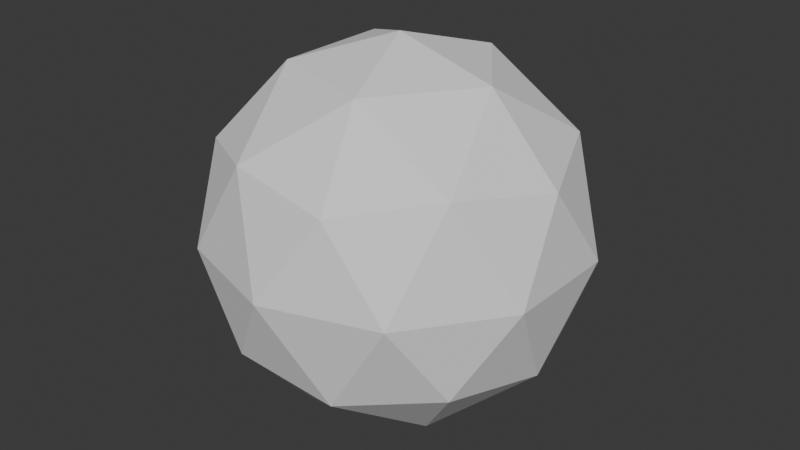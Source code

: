 # Source: 002_Paperball.blend  (saved by Blender 5.0.118; exported with 4.5.12 LTS)
import bpy
from mathutils import Matrix  # noqa: F401  (used for matrix-valued properties, if any)

bpy.ops.wm.read_factory_settings(use_empty=True)
scene = bpy.context.scene
scene.name = 'Scene'

# ---- collections
col_meta = bpy.data.collections.new('Meta'); scene.collection.children.link(col_meta)
col_mesh = bpy.data.collections.new('mesh'); col_meta.children.link(col_mesh)
col_instancing = bpy.data.collections.new('instancing'); col_mesh.children.link(col_instancing)
col_instdistro = bpy.data.collections.new('InstDistro'); col_instancing.children.link(col_instdistro)
col_distro = bpy.data.collections.new('distro'); col_instancing.children.link(col_distro)
col_exp = bpy.data.collections.new('exp'); col_mesh.children.link(col_exp)
col_high = bpy.data.collections.new('high'); col_exp.children.link(col_high)
col_low = bpy.data.collections.new('low'); col_exp.children.link(col_low)
col_lightings = bpy.data.collections.new('lightings'); col_meta.children.link(col_lightings)
col_misc = bpy.data.collections.new('misc'); col_meta.children.link(col_misc)

# ---- world
world_world = bpy.data.worlds.new('World'); scene.world = world_world
world_world.use_nodes = True; world_world.node_tree.nodes.clear()
_N = world_world.node_tree.nodes; _L = world_world.node_tree.links
n0 = _N.new('ShaderNodeOutputWorld'); n0.name = 'World Output'; n0.location = (300, 300)
n1 = _N.new('ShaderNodeBackground'); n1.name = 'Background'; n1.location = (10, 300)
n1.inputs[0].default_value = (0.05088, 0.05088, 0.05088, 1.0)
_L.new(n1.outputs[0], n0.inputs[0])
n0.is_active_output = True
world_world.color = (0.05088, 0.05088, 0.05088)
world_world.sun_shadow_jitter_overblur = 0.0

# ---- meshes
me_icosphere = bpy.data.meshes.new('Icosphere')
me_icosphere.from_pydata([(9.65e-09, -3.378e-08, -7.8), (5.644, -4.101, -3.488), (-2.156, -6.635, -3.488), (-6.977, -3.378e-08, -3.488), (-2.156, 6.635, -3.488), (5.644, 4.101, -3.488), (2.156, -6.635, 3.488), (-5.644, -4.101, 3.488), (-5.644, 4.101, 3.488), (2.156, 6.635, 3.488), (6.977, -3.378e-08, 3.488), (9.65e-09, -3.378e-08, 7.8), (-1.267, -3.9, -6.635), (3.318, -2.41, -6.635), (2.05, -6.31, -4.101), (6.635, -3.378e-08, -4.101), (3.318, 2.41, -6.635), (-4.101, -3.378e-08, -6.635), (-5.368, -3.9, -4.101), (-1.267, 3.9, -6.635), (-5.368, 3.9, -4.101), (2.05, 6.31, -4.101), (7.418, -2.41, -9.65e-09), (7.418, 2.41, -9.65e-09), (9.65e-09, -7.8, -9.65e-09), (4.585, -6.31, -9.65e-09), (-7.418, -2.41, -9.65e-09), (-4.585, -6.31, -9.65e-09), (-4.585, 6.31, -9.65e-09), (-7.418, 2.41, -9.65e-09), (4.585, 6.31, -9.65e-09), (9.65e-09, 7.8, -9.65e-09), (5.368, -3.9, 4.101), (-2.05, -6.31, 4.101), (-6.635, -3.378e-08, 4.101), (-2.05, 6.31, 4.101), (5.368, 3.9, 4.101), (1.267, -3.9, 6.635), (4.101, -3.378e-08, 6.635), (-3.318, -2.41, 6.635), (-3.318, 2.41, 6.635), (1.267, 3.9, 6.635)], [], [(0, 12, 13), (1, 15, 13), (0, 17, 12), (0, 19, 17), (0, 16, 19), (1, 22, 15), (2, 24, 14), (3, 26, 18), (4, 28, 20), (5, 30, 21), (1, 25, 22), (2, 27, 24), (3, 29, 26), (4, 31, 28), (5, 23, 30), (6, 37, 32), (7, 39, 33), (8, 40, 34), (9, 41, 35), (10, 38, 36), (38, 11, 41), (38, 41, 36), (36, 41, 9), (41, 11, 40), (41, 40, 35), (35, 40, 8), (40, 11, 39), (40, 39, 34), (34, 39, 7), (39, 11, 37), (39, 37, 33), (33, 37, 6), (37, 11, 38), (37, 38, 32), (32, 38, 10), (23, 10, 36), (23, 36, 30), (30, 36, 9), (31, 9, 35), (31, 35, 28), (28, 35, 8), (29, 8, 34), (29, 34, 26), (26, 34, 7), (27, 7, 33), (27, 33, 24), (24, 33, 6), (25, 6, 32), (25, 32, 22), (22, 32, 10), (30, 9, 31), (30, 31, 21), (21, 31, 4), (28, 8, 29), (28, 29, 20), (20, 29, 3), (26, 7, 27), (26, 27, 18), (18, 27, 2), (24, 6, 25), (24, 25, 14), (14, 25, 1), (22, 10, 23), (22, 23, 15), (15, 23, 5), (16, 5, 21), (16, 21, 19), (19, 21, 4), (19, 4, 20), (19, 20, 17), (17, 20, 3), (17, 3, 18), (17, 18, 12), (12, 18, 2), (15, 5, 16), (15, 16, 13), (13, 16, 0), (12, 2, 14), (12, 14, 13), (13, 14, 1)])
_uv = me_icosphere.uv_layers.new(name='UVMap')
_uv.uv.foreach_set('vector', [0.1818, 0.0, 0.1364, 0.07873, 0.2273, 0.07873, 0.2727, 0.1575, 0.3636, 0.1575, 0.3182, 0.07873, 0.9091, 0.0, 0.8636, 0.07873, 0.9545, 0.07873, 0.7273, 0.0, 0.6818, 0.07873, 0.7727, 0.07873, 0.5455, 0.0, 0.5, 0.07873, 0.5909, 0.07873, 0.2727, 0.1575, 0.3182, 0.2362, 0.3636, 0.1575, 0.09091, 0.1575, 0.1364, 0.2362, 0.1818, 0.1575, 0.8182, 0.1575, 0.8636, 0.2362, 0.9091, 0.1575, 0.6364, 0.1575, 0.6818, 0.2362, 0.7273, 0.1575, 0.4545, 0.1575, 0.5, 0.2362, 0.5455, 0.1575, 0.2727, 0.1575, 0.2273, 0.2362, 0.3182, 0.2362, 0.09091, 0.1575, 0.04546, 0.2362, 0.1364, 0.2362, 0.8182, 0.1575, 0.7727, 0.2362, 0.8636, 0.2362, 0.6364, 0.1575, 0.5909, 0.2362, 0.6818, 0.2362, 0.4545, 0.1575, 0.4091, 0.2362, 0.5, 0.2362, 0.1818, 0.3149, 0.2273, 0.3937, 0.2727, 0.3149, 0.0, 0.3149, 0.04546, 0.3937, 0.09091, 0.3149, 0.7273, 0.3149, 0.7727, 0.3937, 0.8182, 0.3149, 0.5455, 0.3149, 0.5909, 0.3937, 0.6364, 0.3149, 0.3636, 0.3149, 0.4091, 0.3937, 0.4545, 0.3149, 0.4091, 0.3937, 0.4545, 0.4724, 0.5, 0.3937, 0.4091, 0.3937, 0.5, 0.3937, 0.4545, 0.3149, 0.4545, 0.3149, 0.5, 0.3937, 0.5455, 0.3149, 0.5909, 0.3937, 0.6364, 0.4724, 0.6818, 0.3937, 0.5909, 0.3937, 0.6818, 0.3937, 0.6364, 0.3149, 0.6364, 0.3149, 0.6818, 0.3937, 0.7273, 0.3149, 0.7727, 0.3937, 0.8182, 0.4724, 0.8636, 0.3937, 0.7727, 0.3937, 0.8636, 0.3937, 0.8182, 0.3149, 0.8182, 0.3149, 0.8636, 0.3937, 0.9091, 0.3149, 0.04546, 0.3937, 0.09091, 0.4724, 0.1364, 0.3937, 0.04546, 0.3937, 0.1364, 0.3937, 0.09091, 0.3149, 0.09091, 0.3149, 0.1364, 0.3937, 0.1818, 0.3149, 0.2273, 0.3937, 0.2727, 0.4724, 0.3182, 0.3937, 0.2273, 0.3937, 0.3182, 0.3937, 0.2727, 0.3149, 0.2727, 0.3149, 0.3182, 0.3937, 0.3636, 0.3149, 0.4091, 0.2362, 0.3636, 0.3149, 0.4545, 0.3149, 0.4091, 0.2362, 0.4545, 0.3149, 0.5, 0.2362, 0.5, 0.2362, 0.4545, 0.3149, 0.5455, 0.3149, 0.5909, 0.2362, 0.5455, 0.3149, 0.6364, 0.3149, 0.5909, 0.2362, 0.6364, 0.3149, 0.6818, 0.2362, 0.6818, 0.2362, 0.6364, 0.3149, 0.7273, 0.3149, 0.7727, 0.2362, 0.7273, 0.3149, 0.8182, 0.3149, 0.7727, 0.2362, 0.8182, 0.3149, 0.8636, 0.2362, 0.8636, 0.2362, 0.8182, 0.3149, 0.9091, 0.3149, 0.04546, 0.2362, 0.0, 0.3149, 0.09091, 0.3149, 0.04546, 0.2362, 0.09091, 0.3149, 0.1364, 0.2362, 0.1364, 0.2362, 0.09091, 0.3149, 0.1818, 0.3149, 0.2273, 0.2362, 0.1818, 0.3149, 0.2727, 0.3149, 0.2273, 0.2362, 0.2727, 0.3149, 0.3182, 0.2362, 0.3182, 0.2362, 0.2727, 0.3149, 0.3636, 0.3149, 0.5, 0.2362, 0.5455, 0.3149, 0.5909, 0.2362, 0.5, 0.2362, 0.5909, 0.2362, 0.5455, 0.1575, 0.5455, 0.1575, 0.5909, 0.2362, 0.6364, 0.1575, 0.6818, 0.2362, 0.7273, 0.3149, 0.7727, 0.2362, 0.6818, 0.2362, 0.7727, 0.2362, 0.7273, 0.1575, 0.7273, 0.1575, 0.7727, 0.2362, 0.8182, 0.1575, 0.8636, 0.2362, 0.9091, 0.3149, 0.9545, 0.2362, 0.8636, 0.2362, 0.9545, 0.2362, 0.9091, 0.1575, 0.9091, 0.1575, 0.9545, 0.2362, 1.0, 0.1575, 0.1364, 0.2362, 0.1818, 0.3149, 0.2273, 0.2362, 0.1364, 0.2362, 0.2273, 0.2362, 0.1818, 0.1575, 0.1818, 0.1575, 0.2273, 0.2362, 0.2727, 0.1575, 0.3182, 0.2362, 0.3636, 0.3149, 0.4091, 0.2362, 0.3182, 0.2362, 0.4091, 0.2362, 0.3636, 0.1575, 0.3636, 0.1575, 0.4091, 0.2362, 0.4545, 0.1575, 0.5, 0.07873, 0.4545, 0.1575, 0.5455, 0.1575, 0.5, 0.07873, 0.5455, 0.1575, 0.5909, 0.07873, 0.5909, 0.07873, 0.5455, 0.1575, 0.6364, 0.1575, 0.6818, 0.07873, 0.6364, 0.1575, 0.7273, 0.1575, 0.6818, 0.07873, 0.7273, 0.1575, 0.7727, 0.07873, 0.7727, 0.07873, 0.7273, 0.1575, 0.8182, 0.1575, 0.8636, 0.07873, 0.8182, 0.1575, 0.9091, 0.1575, 0.8636, 0.07873, 0.9091, 0.1575, 0.9545, 0.07873, 0.9545, 0.07873, 0.9091, 0.1575, 1.0, 0.1575, 0.3636, 0.1575, 0.4545, 0.1575, 0.4091, 0.07873, 0.3636, 0.1575, 0.4091, 0.07873, 0.3182, 0.07873, 0.3182, 0.07873, 0.4091, 0.07873, 0.3636, 0.0, 0.1364, 0.07873, 0.09091, 0.1575, 0.1818, 0.1575, 0.1364, 0.07873, 0.1818, 0.1575, 0.2273, 0.07873, 0.2273, 0.07873, 0.1818, 0.1575, 0.2727, 0.1575])
me_icosphere.update()
me_plane = bpy.data.meshes.new('Plane')
me_plane.from_pydata([(-1.6, -1.0, 0.0), (1.6, -1.0, 0.0), (-1.6, 1.0, 0.0), (1.6, 1.0, 0.0), (-1.387, -1.0, 0.0), (-1.173, -1.0, 0.0), (-0.96, -1.0, 0.0), (-0.7467, -1.0, 0.0), (-0.5333, -1.0, 0.0), (-0.32, -1.0, 0.0), (-0.1067, -1.0, 0.0), (0.1067, -1.0, 0.0), (0.32, -1.0, 0.0), (0.5333, -1.0, 0.0), (0.7467, -1.0, 0.0), (0.96, -1.0, 0.0), (1.173, -1.0, 0.0), (1.387, -1.0, 0.0), (1.387, 1.0, 0.0), (1.173, 1.0, 0.0), (0.96, 1.0, 0.0), (0.7467, 1.0, 0.0), (0.5333, 1.0, 0.0), (0.32, 1.0, 0.0), (0.1067, 1.0, 0.0), (-0.1067, 1.0, 0.0), (-0.32, 1.0, 0.0), (-0.5333, 1.0, 0.0), (-0.7467, 1.0, 0.0), (-0.96, 1.0, 0.0), (-1.173, 1.0, 0.0), (-1.387, 1.0, 0.0), (-1.6, 0.7778, 0.0), (-1.6, 0.5556, 0.0), (-1.6, 0.3333, 0.0), (-1.6, 0.1111, 0.0), (-1.6, -0.1111, 0.0), (-1.6, -0.3333, 0.0), (-1.6, -0.5556, 0.0), (-1.6, -0.7778, 0.0), (1.6, -0.7778, 0.0), (1.6, -0.5556, 0.0), (1.6, -0.3333, 0.0), (1.6, -0.1111, 0.0), (1.6, 0.1111, 0.0), (1.6, 0.3333, 0.0), (1.6, 0.5556, 0.0), (1.6, 0.7778, 0.0), (-1.387, -0.7778, 0.0), (-1.387, -0.5556, 0.0), (-1.387, -0.3333, 0.0), (-1.387, -0.1111, 0.0), (-1.387, 0.1111, 0.0), (-1.387, 0.3333, 0.0), (-1.387, 0.5556, 0.0), (-1.387, 0.7778, 0.0), (-1.173, -0.7778, 0.0), (-1.173, -0.5556, 0.0), (-1.173, -0.3333, 0.0), (-1.173, -0.1111, 0.0), (-1.173, 0.1111, 0.0), (-1.173, 0.3333, 0.0), (-1.173, 0.5556, 0.0), (-1.173, 0.7778, 0.0), (-0.96, -0.7778, 0.0), (-0.96, -0.5556, 0.0), (-0.96, -0.3333, 0.0), (-0.96, -0.1111, 0.0), (-0.96, 0.1111, 0.0), (-0.96, 0.3333, 0.0), (-0.96, 0.5556, 0.0), (-0.96, 0.7778, 0.0), (-0.7467, -0.7778, 0.0), (-0.7467, -0.5556, 0.0), (-0.7467, -0.3333, 0.0), (-0.7467, -0.1111, 0.0), (-0.7467, 0.1111, 0.0), (-0.7467, 0.3333, 0.0), (-0.7467, 0.5556, 0.0), (-0.7467, 0.7778, 0.0), (-0.5333, -0.7778, 0.0), (-0.5333, -0.5556, 0.0), (-0.5333, -0.3333, 0.0), (-0.5333, -0.1111, 0.0), (-0.5333, 0.1111, 0.0), (-0.5333, 0.3333, 0.0), (-0.5333, 0.5556, 0.0), (-0.5333, 0.7778, 0.0), (-0.32, -0.7778, 0.0), (-0.32, -0.5556, 0.0), (-0.32, -0.3333, 0.0), (-0.32, -0.1111, 0.0), (-0.32, 0.1111, 0.0), (-0.32, 0.3333, 0.0), (-0.32, 0.5556, 0.0), (-0.32, 0.7778, 0.0), (-0.1067, -0.7778, 0.0), (-0.1067, -0.5556, 0.0), (-0.1067, -0.3333, 0.0), (-0.1067, -0.1111, 0.0), (-0.1067, 0.1111, 0.0), (-0.1067, 0.3333, 0.0), (-0.1067, 0.5556, 0.0), (-0.1067, 0.7778, 0.0), (0.1067, -0.7778, 0.0), (0.1067, -0.5556, 0.0), (0.1067, -0.3333, 0.0), (0.1067, -0.1111, 0.0), (0.1067, 0.1111, 0.0), (0.1067, 0.3333, 0.0), (0.1067, 0.5556, 0.0), (0.1067, 0.7778, 0.0), (0.32, -0.7778, 0.0), (0.32, -0.5556, 0.0), (0.32, -0.3333, 0.0), (0.32, -0.1111, 0.0), (0.32, 0.1111, 0.0), (0.32, 0.3333, 0.0), (0.32, 0.5556, 0.0), (0.32, 0.7778, 0.0), (0.5333, -0.7778, 0.0), (0.5333, -0.5556, 0.0), (0.5333, -0.3333, 0.0), (0.5333, -0.1111, 0.0), (0.5333, 0.1111, 0.0), (0.5333, 0.3333, 0.0), (0.5333, 0.5556, 0.0), (0.5333, 0.7778, 0.0), (0.7467, -0.7778, 0.0), (0.7467, -0.5556, 0.0), (0.7467, -0.3333, 0.0), (0.7467, -0.1111, 0.0), (0.7467, 0.1111, 0.0), (0.7467, 0.3333, 0.0), (0.7467, 0.5556, 0.0), (0.7467, 0.7778, 0.0), (0.96, -0.7778, 0.0), (0.96, -0.5556, 0.0), (0.96, -0.3333, 0.0), (0.96, -0.1111, 0.0), (0.96, 0.1111, 0.0), (0.96, 0.3333, 0.0), (0.96, 0.5556, 0.0), (0.96, 0.7778, 0.0), (1.173, -0.7778, 0.0), (1.173, -0.5556, 0.0), (1.173, -0.3333, 0.0), (1.173, -0.1111, 0.0), (1.173, 0.1111, 0.0), (1.173, 0.3333, 0.0), (1.173, 0.5556, 0.0), (1.173, 0.7778, 0.0), (1.387, -0.7778, 0.0), (1.387, -0.5556, 0.0), (1.387, -0.3333, 0.0), (1.387, -0.1111, 0.0), (1.387, 0.1111, 0.0), (1.387, 0.3333, 0.0), (1.387, 0.5556, 0.0), (1.387, 0.7778, 0.0)], [], [(159, 47, 3, 18), (32, 55, 31, 2), (55, 63, 30, 31), (63, 71, 29, 30), (71, 79, 28, 29), (79, 87, 27, 28), (87, 95, 26, 27), (95, 103, 25, 26), (103, 111, 24, 25), (111, 119, 23, 24), (119, 127, 22, 23), (127, 135, 21, 22), (135, 143, 20, 21), (143, 151, 19, 20), (151, 159, 18, 19), (16, 17, 152, 144), (144, 152, 153, 145), (145, 153, 154, 146), (146, 154, 155, 147), (147, 155, 156, 148), (148, 156, 157, 149), (149, 157, 158, 150), (150, 158, 159, 151), (15, 16, 144, 136), (136, 144, 145, 137), (137, 145, 146, 138), (138, 146, 147, 139), (139, 147, 148, 140), (140, 148, 149, 141), (141, 149, 150, 142), (142, 150, 151, 143), (14, 15, 136, 128), (128, 136, 137, 129), (129, 137, 138, 130), (130, 138, 139, 131), (131, 139, 140, 132), (132, 140, 141, 133), (133, 141, 142, 134), (134, 142, 143, 135), (13, 14, 128, 120), (120, 128, 129, 121), (121, 129, 130, 122), (122, 130, 131, 123), (123, 131, 132, 124), (124, 132, 133, 125), (125, 133, 134, 126), (126, 134, 135, 127), (12, 13, 120, 112), (112, 120, 121, 113), (113, 121, 122, 114), (114, 122, 123, 115), (115, 123, 124, 116), (116, 124, 125, 117), (117, 125, 126, 118), (118, 126, 127, 119), (11, 12, 112, 104), (104, 112, 113, 105), (105, 113, 114, 106), (106, 114, 115, 107), (107, 115, 116, 108), (108, 116, 117, 109), (109, 117, 118, 110), (110, 118, 119, 111), (10, 11, 104, 96), (96, 104, 105, 97), (97, 105, 106, 98), (98, 106, 107, 99), (99, 107, 108, 100), (100, 108, 109, 101), (101, 109, 110, 102), (102, 110, 111, 103), (9, 10, 96, 88), (88, 96, 97, 89), (89, 97, 98, 90), (90, 98, 99, 91), (91, 99, 100, 92), (92, 100, 101, 93), (93, 101, 102, 94), (94, 102, 103, 95), (8, 9, 88, 80), (80, 88, 89, 81), (81, 89, 90, 82), (82, 90, 91, 83), (83, 91, 92, 84), (84, 92, 93, 85), (85, 93, 94, 86), (86, 94, 95, 87), (7, 8, 80, 72), (72, 80, 81, 73), (73, 81, 82, 74), (74, 82, 83, 75), (75, 83, 84, 76), (76, 84, 85, 77), (77, 85, 86, 78), (78, 86, 87, 79), (6, 7, 72, 64), (64, 72, 73, 65), (65, 73, 74, 66), (66, 74, 75, 67), (67, 75, 76, 68), (68, 76, 77, 69), (69, 77, 78, 70), (70, 78, 79, 71), (5, 6, 64, 56), (56, 64, 65, 57), (57, 65, 66, 58), (58, 66, 67, 59), (59, 67, 68, 60), (60, 68, 69, 61), (61, 69, 70, 62), (62, 70, 71, 63), (4, 5, 56, 48), (48, 56, 57, 49), (49, 57, 58, 50), (50, 58, 59, 51), (51, 59, 60, 52), (52, 60, 61, 53), (53, 61, 62, 54), (54, 62, 63, 55), (0, 4, 48, 39), (39, 48, 49, 38), (38, 49, 50, 37), (37, 50, 51, 36), (36, 51, 52, 35), (35, 52, 53, 34), (34, 53, 54, 33), (33, 54, 55, 32), (17, 1, 40, 152), (152, 40, 41, 153), (153, 41, 42, 154), (154, 42, 43, 155), (155, 43, 44, 156), (156, 44, 45, 157), (157, 45, 46, 158), (158, 46, 47, 159)])
_uv = me_plane.uv_layers.new(name='UVMap')
_uv.uv.foreach_set('vector', [0.9333, 0.8889, 1.0, 0.8889, 1.0, 1.0, 0.9333, 1.0, 0.0, 0.8889, 0.06667, 0.8889, 0.06667, 1.0, 0.0, 1.0, 0.06667, 0.8889, 0.1333, 0.8889, 0.1333, 1.0, 0.06667, 1.0, 0.1333, 0.8889, 0.2, 0.8889, 0.2, 1.0, 0.1333, 1.0, 0.2, 0.8889, 0.2667, 0.8889, 0.2667, 1.0, 0.2, 1.0, 0.2667, 0.8889, 0.3333, 0.8889, 0.3333, 1.0, 0.2667, 1.0, 0.3333, 0.8889, 0.4, 0.8889, 0.4, 1.0, 0.3333, 1.0, 0.4, 0.8889, 0.4667, 0.8889, 0.4667, 1.0, 0.4, 1.0, 0.4667, 0.8889, 0.5333, 0.8889, 0.5333, 1.0, 0.4667, 1.0, 0.5333, 0.8889, 0.6, 0.8889, 0.6, 1.0, 0.5333, 1.0, 0.6, 0.8889, 0.6667, 0.8889, 0.6667, 1.0, 0.6, 1.0, 0.6667, 0.8889, 0.7333, 0.8889, 0.7333, 1.0, 0.6667, 1.0, 0.7333, 0.8889, 0.8, 0.8889, 0.8, 1.0, 0.7333, 1.0, 0.8, 0.8889, 0.8667, 0.8889, 0.8667, 1.0, 0.8, 1.0, 0.8667, 0.8889, 0.9333, 0.8889, 0.9333, 1.0, 0.8667, 1.0, 0.8667, 0.0, 0.9333, 0.0, 0.9333, 0.1111, 0.8667, 0.1111, 0.8667, 0.1111, 0.9333, 0.1111, 0.9333, 0.2222, 0.8667, 0.2222, 0.8667, 0.2222, 0.9333, 0.2222, 0.9333, 0.3333, 0.8667, 0.3333, 0.8667, 0.3333, 0.9333, 0.3333, 0.9333, 0.4444, 0.8667, 0.4444, 0.8667, 0.4444, 0.9333, 0.4444, 0.9333, 0.5556, 0.8667, 0.5556, 0.8667, 0.5556, 0.9333, 0.5556, 0.9333, 0.6667, 0.8667, 0.6667, 0.8667, 0.6667, 0.9333, 0.6667, 0.9333, 0.7778, 0.8667, 0.7778, 0.8667, 0.7778, 0.9333, 0.7778, 0.9333, 0.8889, 0.8667, 0.8889, 0.8, 0.0, 0.8667, 0.0, 0.8667, 0.1111, 0.8, 0.1111, 0.8, 0.1111, 0.8667, 0.1111, 0.8667, 0.2222, 0.8, 0.2222, 0.8, 0.2222, 0.8667, 0.2222, 0.8667, 0.3333, 0.8, 0.3333, 0.8, 0.3333, 0.8667, 0.3333, 0.8667, 0.4444, 0.8, 0.4444, 0.8, 0.4444, 0.8667, 0.4444, 0.8667, 0.5556, 0.8, 0.5556, 0.8, 0.5556, 0.8667, 0.5556, 0.8667, 0.6667, 0.8, 0.6667, 0.8, 0.6667, 0.8667, 0.6667, 0.8667, 0.7778, 0.8, 0.7778, 0.8, 0.7778, 0.8667, 0.7778, 0.8667, 0.8889, 0.8, 0.8889, 0.7333, 0.0, 0.8, 0.0, 0.8, 0.1111, 0.7333, 0.1111, 0.7333, 0.1111, 0.8, 0.1111, 0.8, 0.2222, 0.7333, 0.2222, 0.7333, 0.2222, 0.8, 0.2222, 0.8, 0.3333, 0.7333, 0.3333, 0.7333, 0.3333, 0.8, 0.3333, 0.8, 0.4444, 0.7333, 0.4444, 0.7333, 0.4444, 0.8, 0.4444, 0.8, 0.5556, 0.7333, 0.5556, 0.7333, 0.5556, 0.8, 0.5556, 0.8, 0.6667, 0.7333, 0.6667, 0.7333, 0.6667, 0.8, 0.6667, 0.8, 0.7778, 0.7333, 0.7778, 0.7333, 0.7778, 0.8, 0.7778, 0.8, 0.8889, 0.7333, 0.8889, 0.6667, 0.0, 0.7333, 0.0, 0.7333, 0.1111, 0.6667, 0.1111, 0.6667, 0.1111, 0.7333, 0.1111, 0.7333, 0.2222, 0.6667, 0.2222, 0.6667, 0.2222, 0.7333, 0.2222, 0.7333, 0.3333, 0.6667, 0.3333, 0.6667, 0.3333, 0.7333, 0.3333, 0.7333, 0.4444, 0.6667, 0.4444, 0.6667, 0.4444, 0.7333, 0.4444, 0.7333, 0.5556, 0.6667, 0.5556, 0.6667, 0.5556, 0.7333, 0.5556, 0.7333, 0.6667, 0.6667, 0.6667, 0.6667, 0.6667, 0.7333, 0.6667, 0.7333, 0.7778, 0.6667, 0.7778, 0.6667, 0.7778, 0.7333, 0.7778, 0.7333, 0.8889, 0.6667, 0.8889, 0.6, 0.0, 0.6667, 0.0, 0.6667, 0.1111, 0.6, 0.1111, 0.6, 0.1111, 0.6667, 0.1111, 0.6667, 0.2222, 0.6, 0.2222, 0.6, 0.2222, 0.6667, 0.2222, 0.6667, 0.3333, 0.6, 0.3333, 0.6, 0.3333, 0.6667, 0.3333, 0.6667, 0.4444, 0.6, 0.4444, 0.6, 0.4444, 0.6667, 0.4444, 0.6667, 0.5556, 0.6, 0.5556, 0.6, 0.5556, 0.6667, 0.5556, 0.6667, 0.6667, 0.6, 0.6667, 0.6, 0.6667, 0.6667, 0.6667, 0.6667, 0.7778, 0.6, 0.7778, 0.6, 0.7778, 0.6667, 0.7778, 0.6667, 0.8889, 0.6, 0.8889, 0.5333, 0.0, 0.6, 0.0, 0.6, 0.1111, 0.5333, 0.1111, 0.5333, 0.1111, 0.6, 0.1111, 0.6, 0.2222, 0.5333, 0.2222, 0.5333, 0.2222, 0.6, 0.2222, 0.6, 0.3333, 0.5333, 0.3333, 0.5333, 0.3333, 0.6, 0.3333, 0.6, 0.4444, 0.5333, 0.4444, 0.5333, 0.4444, 0.6, 0.4444, 0.6, 0.5556, 0.5333, 0.5556, 0.5333, 0.5556, 0.6, 0.5556, 0.6, 0.6667, 0.5333, 0.6667, 0.5333, 0.6667, 0.6, 0.6667, 0.6, 0.7778, 0.5333, 0.7778, 0.5333, 0.7778, 0.6, 0.7778, 0.6, 0.8889, 0.5333, 0.8889, 0.4667, 0.0, 0.5333, 0.0, 0.5333, 0.1111, 0.4667, 0.1111, 0.4667, 0.1111, 0.5333, 0.1111, 0.5333, 0.2222, 0.4667, 0.2222, 0.4667, 0.2222, 0.5333, 0.2222, 0.5333, 0.3333, 0.4667, 0.3333, 0.4667, 0.3333, 0.5333, 0.3333, 0.5333, 0.4444, 0.4667, 0.4444, 0.4667, 0.4444, 0.5333, 0.4444, 0.5333, 0.5556, 0.4667, 0.5556, 0.4667, 0.5556, 0.5333, 0.5556, 0.5333, 0.6667, 0.4667, 0.6667, 0.4667, 0.6667, 0.5333, 0.6667, 0.5333, 0.7778, 0.4667, 0.7778, 0.4667, 0.7778, 0.5333, 0.7778, 0.5333, 0.8889, 0.4667, 0.8889, 0.4, 0.0, 0.4667, 0.0, 0.4667, 0.1111, 0.4, 0.1111, 0.4, 0.1111, 0.4667, 0.1111, 0.4667, 0.2222, 0.4, 0.2222, 0.4, 0.2222, 0.4667, 0.2222, 0.4667, 0.3333, 0.4, 0.3333, 0.4, 0.3333, 0.4667, 0.3333, 0.4667, 0.4444, 0.4, 0.4444, 0.4, 0.4444, 0.4667, 0.4444, 0.4667, 0.5556, 0.4, 0.5556, 0.4, 0.5556, 0.4667, 0.5556, 0.4667, 0.6667, 0.4, 0.6667, 0.4, 0.6667, 0.4667, 0.6667, 0.4667, 0.7778, 0.4, 0.7778, 0.4, 0.7778, 0.4667, 0.7778, 0.4667, 0.8889, 0.4, 0.8889, 0.3333, 0.0, 0.4, 0.0, 0.4, 0.1111, 0.3333, 0.1111, 0.3333, 0.1111, 0.4, 0.1111, 0.4, 0.2222, 0.3333, 0.2222, 0.3333, 0.2222, 0.4, 0.2222, 0.4, 0.3333, 0.3333, 0.3333, 0.3333, 0.3333, 0.4, 0.3333, 0.4, 0.4444, 0.3333, 0.4444, 0.3333, 0.4444, 0.4, 0.4444, 0.4, 0.5556, 0.3333, 0.5556, 0.3333, 0.5556, 0.4, 0.5556, 0.4, 0.6667, 0.3333, 0.6667, 0.3333, 0.6667, 0.4, 0.6667, 0.4, 0.7778, 0.3333, 0.7778, 0.3333, 0.7778, 0.4, 0.7778, 0.4, 0.8889, 0.3333, 0.8889, 0.2667, 0.0, 0.3333, 0.0, 0.3333, 0.1111, 0.2667, 0.1111, 0.2667, 0.1111, 0.3333, 0.1111, 0.3333, 0.2222, 0.2667, 0.2222, 0.2667, 0.2222, 0.3333, 0.2222, 0.3333, 0.3333, 0.2667, 0.3333, 0.2667, 0.3333, 0.3333, 0.3333, 0.3333, 0.4444, 0.2667, 0.4444, 0.2667, 0.4444, 0.3333, 0.4444, 0.3333, 0.5556, 0.2667, 0.5556, 0.2667, 0.5556, 0.3333, 0.5556, 0.3333, 0.6667, 0.2667, 0.6667, 0.2667, 0.6667, 0.3333, 0.6667, 0.3333, 0.7778, 0.2667, 0.7778, 0.2667, 0.7778, 0.3333, 0.7778, 0.3333, 0.8889, 0.2667, 0.8889, 0.2, 0.0, 0.2667, 0.0, 0.2667, 0.1111, 0.2, 0.1111, 0.2, 0.1111, 0.2667, 0.1111, 0.2667, 0.2222, 0.2, 0.2222, 0.2, 0.2222, 0.2667, 0.2222, 0.2667, 0.3333, 0.2, 0.3333, 0.2, 0.3333, 0.2667, 0.3333, 0.2667, 0.4444, 0.2, 0.4444, 0.2, 0.4444, 0.2667, 0.4444, 0.2667, 0.5556, 0.2, 0.5556, 0.2, 0.5556, 0.2667, 0.5556, 0.2667, 0.6667, 0.2, 0.6667, 0.2, 0.6667, 0.2667, 0.6667, 0.2667, 0.7778, 0.2, 0.7778, 0.2, 0.7778, 0.2667, 0.7778, 0.2667, 0.8889, 0.2, 0.8889, 0.1333, 0.0, 0.2, 0.0, 0.2, 0.1111, 0.1333, 0.1111, 0.1333, 0.1111, 0.2, 0.1111, 0.2, 0.2222, 0.1333, 0.2222, 0.1333, 0.2222, 0.2, 0.2222, 0.2, 0.3333, 0.1333, 0.3333, 0.1333, 0.3333, 0.2, 0.3333, 0.2, 0.4444, 0.1333, 0.4444, 0.1333, 0.4444, 0.2, 0.4444, 0.2, 0.5556, 0.1333, 0.5556, 0.1333, 0.5556, 0.2, 0.5556, 0.2, 0.6667, 0.1333, 0.6667, 0.1333, 0.6667, 0.2, 0.6667, 0.2, 0.7778, 0.1333, 0.7778, 0.1333, 0.7778, 0.2, 0.7778, 0.2, 0.8889, 0.1333, 0.8889, 0.06667, 0.0, 0.1333, 0.0, 0.1333, 0.1111, 0.06667, 0.1111, 0.06667, 0.1111, 0.1333, 0.1111, 0.1333, 0.2222, 0.06667, 0.2222, 0.06667, 0.2222, 0.1333, 0.2222, 0.1333, 0.3333, 0.06667, 0.3333, 0.06667, 0.3333, 0.1333, 0.3333, 0.1333, 0.4444, 0.06667, 0.4444, 0.06667, 0.4444, 0.1333, 0.4444, 0.1333, 0.5556, 0.06667, 0.5556, 0.06667, 0.5556, 0.1333, 0.5556, 0.1333, 0.6667, 0.06667, 0.6667, 0.06667, 0.6667, 0.1333, 0.6667, 0.1333, 0.7778, 0.06667, 0.7778, 0.06667, 0.7778, 0.1333, 0.7778, 0.1333, 0.8889, 0.06667, 0.8889, 0.0, 0.0, 0.06667, 0.0, 0.06667, 0.1111, 0.0, 0.1111, 0.0, 0.1111, 0.06667, 0.1111, 0.06667, 0.2222, 0.0, 0.2222, 0.0, 0.2222, 0.06667, 0.2222, 0.06667, 0.3333, 0.0, 0.3333, 0.0, 0.3333, 0.06667, 0.3333, 0.06667, 0.4444, 0.0, 0.4444, 0.0, 0.4444, 0.06667, 0.4444, 0.06667, 0.5556, 0.0, 0.5556, 0.0, 0.5556, 0.06667, 0.5556, 0.06667, 0.6667, 0.0, 0.6667, 0.0, 0.6667, 0.06667, 0.6667, 0.06667, 0.7778, 0.0, 0.7778, 0.0, 0.7778, 0.06667, 0.7778, 0.06667, 0.8889, 0.0, 0.8889, 0.9333, 0.0, 1.0, 0.0, 1.0, 0.1111, 0.9333, 0.1111, 0.9333, 0.1111, 1.0, 0.1111, 1.0, 0.2222, 0.9333, 0.2222, 0.9333, 0.2222, 1.0, 0.2222, 1.0, 0.3333, 0.9333, 0.3333, 0.9333, 0.3333, 1.0, 0.3333, 1.0, 0.4444, 0.9333, 0.4444, 0.9333, 0.4444, 1.0, 0.4444, 1.0, 0.5556, 0.9333, 0.5556, 0.9333, 0.5556, 1.0, 0.5556, 1.0, 0.6667, 0.9333, 0.6667, 0.9333, 0.6667, 1.0, 0.6667, 1.0, 0.7778, 0.9333, 0.7778, 0.9333, 0.7778, 1.0, 0.7778, 1.0, 0.8889, 0.9333, 0.8889])
me_plane.update()

# ---- objects
ob_icosphere = bpy.data.objects.new('Icosphere', me_icosphere)
ob_plane = bpy.data.objects.new('Plane', me_plane)

# ---- transforms, parenting, visibility, modifiers, constraints
ob_icosphere.location = (0.0, 0.0, 0.0)
ob_icosphere.scale = (0.0833, 0.0833, 0.0833)
_m = ob_icosphere.modifiers.new('Collision', 'COLLISION')
ob_plane.location = (0.0, 0.0, 0.0)
_m = ob_plane.modifiers.new('Cloth', 'CLOTH')
_m.collision_settings.use_self_collision = True

# ---- collection membership
col_exp.objects.link(ob_icosphere)
col_exp.objects.link(ob_plane)

# ---- scene / render settings (as saved in the file)
scene.frame_start = 1; scene.frame_end = 250; scene.frame_set(52)
scene.render.engine = 'BLENDER_EEVEE_NEXT'
scene.render.bake_bias = 0.0
scene.render.bake_samples = 0
bpy.context.view_layer.update()

# ---- added for rendering (the .blend has no active camera and no usable light): camera, sun
cam_auto = bpy.data.cameras.new('AutoCamera')
cam_auto.lens = 50.0
cam_auto.sensor_width = 36.0
cam_auto.clip_end = 1000.0
ob_auto_camera = bpy.data.objects.new('AutoCamera', cam_auto)
scene.collection.objects.link(ob_auto_camera)
ob_auto_camera.location = (2.04908, -2.4589, 1.63927)
ob_auto_camera.rotation_euler = (1.09748, -7.21219e-08, 0.694738)
scene.camera = ob_auto_camera
light_auto_sun = bpy.data.lights.new('AutoSun', 'SUN')
light_auto_sun.energy = 3.0
light_auto_sun.angle = 0.0523599
ob_auto_sun = bpy.data.objects.new('AutoSun', light_auto_sun)
scene.collection.objects.link(ob_auto_sun)
ob_auto_sun.rotation_euler = (0.872665, 0.174533, 0.523599)
bpy.context.view_layer.update()
